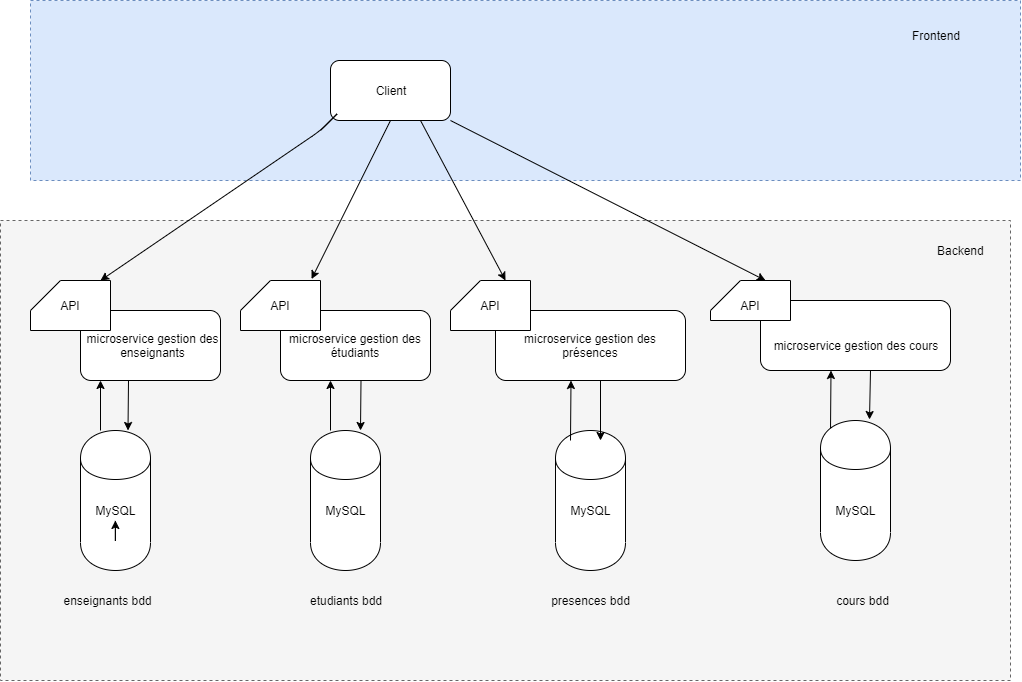

The diagram above was exported from draw.io. Its source (the exported page's mxGraphModel, read from the mxfile embedded in the PNG):
<mxGraphModel dx="1021" dy="509" grid="1" gridSize="10" guides="1" tooltips="1" connect="1" arrows="1" fold="1" page="1" pageScale="1" pageWidth="827" pageHeight="1169" math="0" shadow="0">
  <root>
    <mxCell id="0" />
    <mxCell id="1" parent="0" />
    <mxCell id="TH5e4oBrFP8wy9xBlgm1-2" value="" style="rounded=0;whiteSpace=wrap;html=1;fillColor=#dae8fc;strokeColor=#6c8ebf;dashed=1;" vertex="1" parent="1">
      <mxGeometry x="40" y="20" width="990" height="180" as="geometry" />
    </mxCell>
    <mxCell id="TH5e4oBrFP8wy9xBlgm1-3" value="" style="rounded=1;whiteSpace=wrap;html=1;" vertex="1" parent="1">
      <mxGeometry x="340" y="80" width="120" height="60" as="geometry" />
    </mxCell>
    <mxCell id="TH5e4oBrFP8wy9xBlgm1-4" value="Frontend" style="text;html=1;strokeColor=none;fillColor=none;align=center;verticalAlign=middle;whiteSpace=wrap;rounded=0;" vertex="1" parent="1">
      <mxGeometry x="870" y="30" width="150" height="50" as="geometry" />
    </mxCell>
    <mxCell id="TH5e4oBrFP8wy9xBlgm1-5" value="Client" style="text;html=1;strokeColor=none;fillColor=none;align=center;verticalAlign=middle;whiteSpace=wrap;rounded=0;dashed=1;" vertex="1" parent="1">
      <mxGeometry x="380" y="100" width="40" height="20" as="geometry" />
    </mxCell>
    <mxCell id="TH5e4oBrFP8wy9xBlgm1-6" value="" style="rounded=0;whiteSpace=wrap;html=1;dashed=1;fillColor=#f5f5f5;strokeColor=#666666;fontColor=#333333;" vertex="1" parent="1">
      <mxGeometry x="10" y="240" width="1010" height="460" as="geometry" />
    </mxCell>
    <mxCell id="TH5e4oBrFP8wy9xBlgm1-11" value="Backend&lt;br&gt;" style="text;html=1;align=center;verticalAlign=middle;resizable=0;points=[];autosize=1;" vertex="1" parent="1">
      <mxGeometry x="940" y="260" width="60" height="20" as="geometry" />
    </mxCell>
    <mxCell id="TH5e4oBrFP8wy9xBlgm1-18" value="" style="endArrow=classic;html=1;exitX=0.5;exitY=1;exitDx=0;exitDy=0;entryX=0.888;entryY=-0.029;entryDx=0;entryDy=0;entryPerimeter=0;" edge="1" parent="1" source="TH5e4oBrFP8wy9xBlgm1-3" target="TH5e4oBrFP8wy9xBlgm1-40">
      <mxGeometry width="50" height="50" relative="1" as="geometry">
        <mxPoint x="370" y="339" as="sourcePoint" />
        <mxPoint x="400" y="290" as="targetPoint" />
      </mxGeometry>
    </mxCell>
    <mxCell id="TH5e4oBrFP8wy9xBlgm1-19" value="" style="endArrow=classic;html=1;" edge="1" parent="1">
      <mxGeometry width="50" height="50" relative="1" as="geometry">
        <mxPoint x="330" y="150" as="sourcePoint" />
        <mxPoint x="110" y="300" as="targetPoint" />
        <Array as="points">
          <mxPoint x="350" y="130" />
          <mxPoint x="330" y="150" />
        </Array>
      </mxGeometry>
    </mxCell>
    <mxCell id="TH5e4oBrFP8wy9xBlgm1-29" value="" style="endArrow=classic;html=1;entryX=0;entryY=0;entryDx=55;entryDy=0;entryPerimeter=0;exitX=0.75;exitY=1;exitDx=0;exitDy=0;" edge="1" parent="1" source="TH5e4oBrFP8wy9xBlgm1-3" target="TH5e4oBrFP8wy9xBlgm1-41">
      <mxGeometry width="50" height="50" relative="1" as="geometry">
        <mxPoint x="460" y="150" as="sourcePoint" />
        <mxPoint x="670" y="290" as="targetPoint" />
        <Array as="points" />
      </mxGeometry>
    </mxCell>
    <mxCell id="TH5e4oBrFP8wy9xBlgm1-33" value="" style="rounded=1;whiteSpace=wrap;html=1;" vertex="1" parent="1">
      <mxGeometry x="90" y="330" width="140" height="70" as="geometry" />
    </mxCell>
    <mxCell id="TH5e4oBrFP8wy9xBlgm1-34" value="" style="shape=card;whiteSpace=wrap;html=1;" vertex="1" parent="1">
      <mxGeometry x="40" y="300" width="80" height="50" as="geometry" />
    </mxCell>
    <mxCell id="TH5e4oBrFP8wy9xBlgm1-37" value="" style="rounded=1;whiteSpace=wrap;html=1;" vertex="1" parent="1">
      <mxGeometry x="290" y="330" width="150" height="70" as="geometry" />
    </mxCell>
    <mxCell id="TH5e4oBrFP8wy9xBlgm1-39" value="" style="rounded=1;whiteSpace=wrap;html=1;" vertex="1" parent="1">
      <mxGeometry x="505" y="330" width="190" height="70" as="geometry" />
    </mxCell>
    <mxCell id="TH5e4oBrFP8wy9xBlgm1-40" value="" style="shape=card;whiteSpace=wrap;html=1;" vertex="1" parent="1">
      <mxGeometry x="250" y="300" width="80" height="50" as="geometry" />
    </mxCell>
    <mxCell id="TH5e4oBrFP8wy9xBlgm1-41" value="" style="shape=card;whiteSpace=wrap;html=1;" vertex="1" parent="1">
      <mxGeometry x="460" y="300" width="80" height="50" as="geometry" />
    </mxCell>
    <mxCell id="TH5e4oBrFP8wy9xBlgm1-42" value="API" style="text;html=1;strokeColor=none;fillColor=none;align=center;verticalAlign=middle;whiteSpace=wrap;rounded=0;dashed=1;" vertex="1" parent="1">
      <mxGeometry x="60" y="315" width="40" height="20" as="geometry" />
    </mxCell>
    <mxCell id="TH5e4oBrFP8wy9xBlgm1-43" value="API" style="text;html=1;strokeColor=none;fillColor=none;align=center;verticalAlign=middle;whiteSpace=wrap;rounded=0;dashed=1;" vertex="1" parent="1">
      <mxGeometry x="270" y="315" width="40" height="20" as="geometry" />
    </mxCell>
    <mxCell id="TH5e4oBrFP8wy9xBlgm1-44" value="API" style="text;html=1;strokeColor=none;fillColor=none;align=center;verticalAlign=middle;whiteSpace=wrap;rounded=0;dashed=1;" vertex="1" parent="1">
      <mxGeometry x="480" y="315" width="40" height="20" as="geometry" />
    </mxCell>
    <mxCell id="TH5e4oBrFP8wy9xBlgm1-45" value="microservice gestion des enseignants" style="text;html=1;strokeColor=none;fillColor=none;align=center;verticalAlign=middle;whiteSpace=wrap;rounded=0;dashed=1;" vertex="1" parent="1">
      <mxGeometry x="85" y="340" width="155" height="50" as="geometry" />
    </mxCell>
    <mxCell id="TH5e4oBrFP8wy9xBlgm1-46" value="microservice gestion des étudiants" style="text;html=1;strokeColor=none;fillColor=none;align=center;verticalAlign=middle;whiteSpace=wrap;rounded=0;dashed=1;" vertex="1" parent="1">
      <mxGeometry x="280" y="340" width="170" height="50" as="geometry" />
    </mxCell>
    <mxCell id="TH5e4oBrFP8wy9xBlgm1-47" value="microservice gestion des présences" style="text;html=1;strokeColor=none;fillColor=none;align=center;verticalAlign=middle;whiteSpace=wrap;rounded=0;dashed=1;" vertex="1" parent="1">
      <mxGeometry x="515" y="340" width="170" height="50" as="geometry" />
    </mxCell>
    <mxCell id="TH5e4oBrFP8wy9xBlgm1-48" value="" style="shape=cylinder;whiteSpace=wrap;html=1;boundedLbl=1;backgroundOutline=1;" vertex="1" parent="1">
      <mxGeometry x="90" y="450" width="70" height="140" as="geometry" />
    </mxCell>
    <mxCell id="TH5e4oBrFP8wy9xBlgm1-49" value="" style="shape=cylinder;whiteSpace=wrap;html=1;boundedLbl=1;backgroundOutline=1;" vertex="1" parent="1">
      <mxGeometry x="320" y="450" width="70" height="140" as="geometry" />
    </mxCell>
    <mxCell id="TH5e4oBrFP8wy9xBlgm1-50" value="" style="shape=cylinder;whiteSpace=wrap;html=1;boundedLbl=1;backgroundOutline=1;" vertex="1" parent="1">
      <mxGeometry x="565" y="450" width="70" height="140" as="geometry" />
    </mxCell>
    <mxCell id="TH5e4oBrFP8wy9xBlgm1-51" value="MySQL" style="text;html=1;strokeColor=none;fillColor=none;align=center;verticalAlign=middle;whiteSpace=wrap;rounded=0;dashed=1;" vertex="1" parent="1">
      <mxGeometry x="105" y="520" width="40" height="20" as="geometry" />
    </mxCell>
    <mxCell id="TH5e4oBrFP8wy9xBlgm1-52" value="MySQL" style="text;html=1;strokeColor=none;fillColor=none;align=center;verticalAlign=middle;whiteSpace=wrap;rounded=0;dashed=1;" vertex="1" parent="1">
      <mxGeometry x="335" y="520" width="40" height="20" as="geometry" />
    </mxCell>
    <mxCell id="TH5e4oBrFP8wy9xBlgm1-53" value="MySQL" style="text;html=1;strokeColor=none;fillColor=none;align=center;verticalAlign=middle;whiteSpace=wrap;rounded=0;dashed=1;" vertex="1" parent="1">
      <mxGeometry x="580" y="520" width="40" height="20" as="geometry" />
    </mxCell>
    <mxCell id="TH5e4oBrFP8wy9xBlgm1-56" value="" style="endArrow=classic;html=1;" edge="1" parent="1">
      <mxGeometry width="50" height="50" relative="1" as="geometry">
        <mxPoint x="138" y="400" as="sourcePoint" />
        <mxPoint x="137.5" y="450" as="targetPoint" />
        <Array as="points" />
      </mxGeometry>
    </mxCell>
    <mxCell id="TH5e4oBrFP8wy9xBlgm1-61" value="" style="endArrow=classic;html=1;" edge="1" parent="1">
      <mxGeometry width="50" height="50" relative="1" as="geometry">
        <mxPoint x="610" y="400" as="sourcePoint" />
        <mxPoint x="610" y="460" as="targetPoint" />
      </mxGeometry>
    </mxCell>
    <mxCell id="TH5e4oBrFP8wy9xBlgm1-64" value="enseignants bdd" style="text;html=1;strokeColor=none;fillColor=none;align=center;verticalAlign=middle;whiteSpace=wrap;rounded=0;dashed=1;" vertex="1" parent="1">
      <mxGeometry x="60" y="610" width="115" height="20" as="geometry" />
    </mxCell>
    <mxCell id="TH5e4oBrFP8wy9xBlgm1-65" style="edgeStyle=orthogonalEdgeStyle;rounded=0;orthogonalLoop=1;jettySize=auto;html=1;exitX=0.5;exitY=1;exitDx=0;exitDy=0;" edge="1" parent="1" source="TH5e4oBrFP8wy9xBlgm1-51" target="TH5e4oBrFP8wy9xBlgm1-51">
      <mxGeometry relative="1" as="geometry" />
    </mxCell>
    <mxCell id="TH5e4oBrFP8wy9xBlgm1-67" value="etudiants bdd" style="text;html=1;strokeColor=none;fillColor=none;align=center;verticalAlign=middle;whiteSpace=wrap;rounded=0;dashed=1;" vertex="1" parent="1">
      <mxGeometry x="305" y="610" width="100" height="20" as="geometry" />
    </mxCell>
    <mxCell id="TH5e4oBrFP8wy9xBlgm1-68" value="cours bdd" style="text;html=1;strokeColor=none;fillColor=none;align=center;verticalAlign=middle;whiteSpace=wrap;rounded=0;dashed=1;" vertex="1" parent="1">
      <mxGeometry x="830" y="610" width="85" height="20" as="geometry" />
    </mxCell>
    <mxCell id="TH5e4oBrFP8wy9xBlgm1-70" value="" style="endArrow=classic;html=1;entryX=0.5;entryY=1;entryDx=0;entryDy=0;" edge="1" parent="1">
      <mxGeometry width="50" height="50" relative="1" as="geometry">
        <mxPoint x="110" y="450" as="sourcePoint" />
        <mxPoint x="110" y="400" as="targetPoint" />
      </mxGeometry>
    </mxCell>
    <mxCell id="TH5e4oBrFP8wy9xBlgm1-72" value="" style="endArrow=classic;html=1;entryX=0.5;entryY=1;entryDx=0;entryDy=0;" edge="1" parent="1">
      <mxGeometry width="50" height="50" relative="1" as="geometry">
        <mxPoint x="340" y="450" as="sourcePoint" />
        <mxPoint x="340" y="400" as="targetPoint" />
      </mxGeometry>
    </mxCell>
    <mxCell id="TH5e4oBrFP8wy9xBlgm1-73" value="" style="endArrow=classic;html=1;" edge="1" parent="1">
      <mxGeometry width="50" height="50" relative="1" as="geometry">
        <mxPoint x="370.5" y="400" as="sourcePoint" />
        <mxPoint x="370" y="450" as="targetPoint" />
        <Array as="points" />
      </mxGeometry>
    </mxCell>
    <mxCell id="TH5e4oBrFP8wy9xBlgm1-77" value="" style="endArrow=classic;html=1;entryX=0.5;entryY=1;entryDx=0;entryDy=0;" edge="1" parent="1">
      <mxGeometry width="50" height="50" relative="1" as="geometry">
        <mxPoint x="580" y="460" as="sourcePoint" />
        <mxPoint x="580.5" y="400" as="targetPoint" />
      </mxGeometry>
    </mxCell>
    <mxCell id="TH5e4oBrFP8wy9xBlgm1-81" value="" style="rounded=1;whiteSpace=wrap;html=1;" vertex="1" parent="1">
      <mxGeometry x="770" y="320" width="190" height="70" as="geometry" />
    </mxCell>
    <mxCell id="TH5e4oBrFP8wy9xBlgm1-82" value="" style="shape=card;whiteSpace=wrap;html=1;" vertex="1" parent="1">
      <mxGeometry x="720" y="300" width="80" height="40" as="geometry" />
    </mxCell>
    <mxCell id="TH5e4oBrFP8wy9xBlgm1-83" value="API" style="text;html=1;strokeColor=none;fillColor=none;align=center;verticalAlign=middle;whiteSpace=wrap;rounded=0;dashed=1;direction=south;" vertex="1" parent="1">
      <mxGeometry x="750" y="305" width="20" height="40" as="geometry" />
    </mxCell>
    <mxCell id="TH5e4oBrFP8wy9xBlgm1-84" value="microservice gestion des cours" style="text;html=1;strokeColor=none;fillColor=none;align=center;verticalAlign=middle;whiteSpace=wrap;rounded=0;dashed=1;" vertex="1" parent="1">
      <mxGeometry x="780" y="340" width="170" height="50" as="geometry" />
    </mxCell>
    <mxCell id="TH5e4oBrFP8wy9xBlgm1-85" value="" style="endArrow=classic;html=1;entryX=0.5;entryY=1;entryDx=0;entryDy=0;" edge="1" parent="1">
      <mxGeometry width="50" height="50" relative="1" as="geometry">
        <mxPoint x="840" y="450" as="sourcePoint" />
        <mxPoint x="840.5" y="390" as="targetPoint" />
      </mxGeometry>
    </mxCell>
    <mxCell id="TH5e4oBrFP8wy9xBlgm1-87" value="" style="endArrow=classic;html=1;entryX=0.7;entryY=-0.007;entryDx=0;entryDy=0;entryPerimeter=0;" edge="1" parent="1" target="TH5e4oBrFP8wy9xBlgm1-88">
      <mxGeometry width="50" height="50" relative="1" as="geometry">
        <mxPoint x="880" y="390" as="sourcePoint" />
        <mxPoint x="880" y="450" as="targetPoint" />
      </mxGeometry>
    </mxCell>
    <mxCell id="TH5e4oBrFP8wy9xBlgm1-88" value="" style="shape=cylinder;whiteSpace=wrap;html=1;boundedLbl=1;backgroundOutline=1;" vertex="1" parent="1">
      <mxGeometry x="830" y="440" width="70" height="140" as="geometry" />
    </mxCell>
    <mxCell id="TH5e4oBrFP8wy9xBlgm1-90" value="MySQL" style="text;html=1;strokeColor=none;fillColor=none;align=center;verticalAlign=middle;whiteSpace=wrap;rounded=0;dashed=1;" vertex="1" parent="1">
      <mxGeometry x="845" y="520" width="40" height="20" as="geometry" />
    </mxCell>
    <mxCell id="TH5e4oBrFP8wy9xBlgm1-91" value="presences bdd" style="text;html=1;strokeColor=none;fillColor=none;align=center;verticalAlign=middle;whiteSpace=wrap;rounded=0;dashed=1;" vertex="1" parent="1">
      <mxGeometry x="557.5" y="610" width="85" height="20" as="geometry" />
    </mxCell>
    <mxCell id="TH5e4oBrFP8wy9xBlgm1-93" value="" style="endArrow=classic;html=1;entryX=0;entryY=0;entryDx=55;entryDy=0;entryPerimeter=0;exitX=1;exitY=1;exitDx=0;exitDy=0;" edge="1" parent="1" source="TH5e4oBrFP8wy9xBlgm1-3" target="TH5e4oBrFP8wy9xBlgm1-82">
      <mxGeometry width="50" height="50" relative="1" as="geometry">
        <mxPoint x="505" y="155" as="sourcePoint" />
        <mxPoint x="560" y="315" as="targetPoint" />
      </mxGeometry>
    </mxCell>
  </root>
</mxGraphModel>